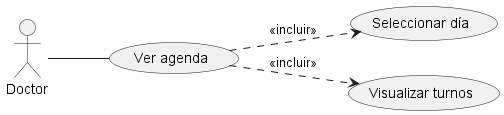

The diagram above was rendered by PlantUML. Its source (embedded in the PNG):
@startuml
left to right direction
actor Doctor

usecase "Ver agenda" as UC1
usecase "Seleccionar día" as UC2
usecase "Visualizar turnos" as UC3

Doctor -- UC1

UC1 ..> UC2 : <<incluir>>
UC1 ..> UC3 : <<incluir>>
@enduml